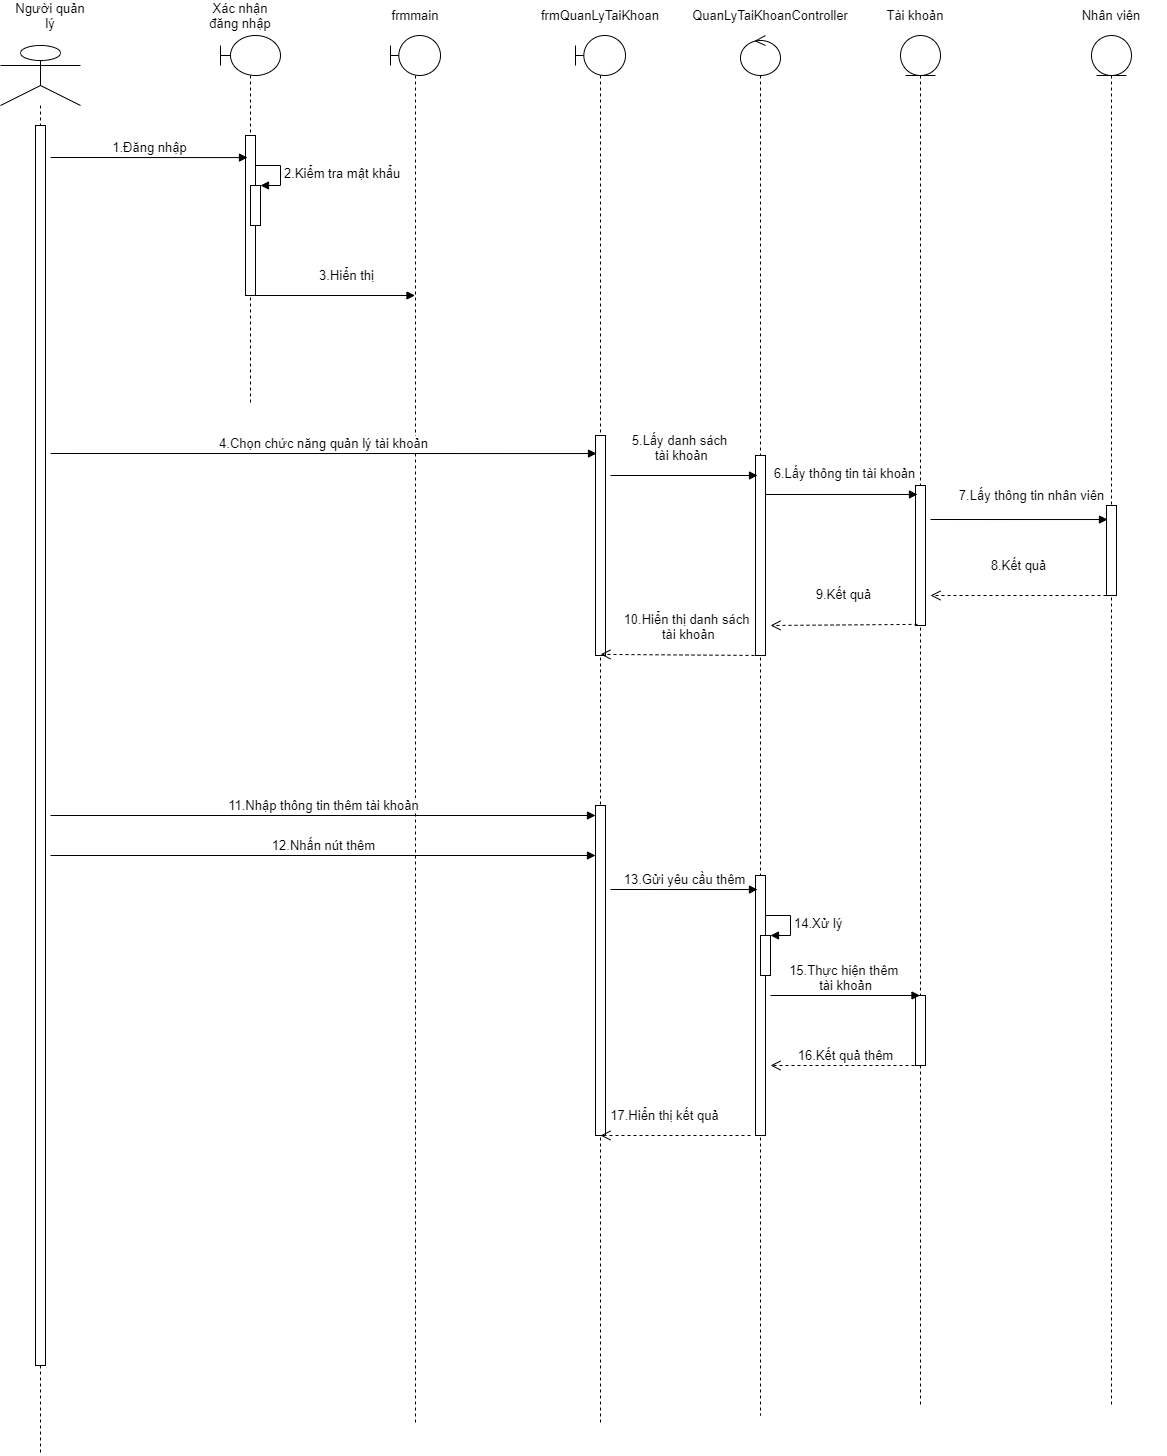

The diagram above was exported from draw.io. Its source (the exported page's mxGraphModel, read from the mxfile embedded in the PNG):
<mxGraphModel dx="868" dy="450" grid="1" gridSize="10" guides="1" tooltips="1" connect="1" arrows="1" fold="1" page="1" pageScale="1" pageWidth="827" pageHeight="1169" math="0" shadow="0">
  <root>
    <mxCell id="0" />
    <mxCell id="1" parent="0" />
    <mxCell id="6Ed8whikDehxlPMa8kXb-2" value="" style="shape=umlLifeline;participant=umlActor;perimeter=lifelinePerimeter;whiteSpace=wrap;html=1;container=1;collapsible=0;recursiveResize=0;verticalAlign=top;spacingTop=36;outlineConnect=0;size=60;" parent="1" vertex="1">
      <mxGeometry x="130" y="110" width="80" height="1410" as="geometry" />
    </mxCell>
    <mxCell id="6Ed8whikDehxlPMa8kXb-3" value="" style="html=1;points=[];perimeter=orthogonalPerimeter;" parent="6Ed8whikDehxlPMa8kXb-2" vertex="1">
      <mxGeometry x="35" y="80" width="10" height="1240" as="geometry" />
    </mxCell>
    <mxCell id="6Ed8whikDehxlPMa8kXb-4" value="" style="shape=umlLifeline;participant=umlBoundary;perimeter=lifelinePerimeter;whiteSpace=wrap;html=1;container=1;collapsible=0;recursiveResize=0;verticalAlign=top;spacingTop=36;outlineConnect=0;" parent="1" vertex="1">
      <mxGeometry x="350" y="100" width="60" height="370" as="geometry" />
    </mxCell>
    <mxCell id="6Ed8whikDehxlPMa8kXb-5" value="" style="html=1;points=[];perimeter=orthogonalPerimeter;" parent="6Ed8whikDehxlPMa8kXb-4" vertex="1">
      <mxGeometry x="25" y="100" width="10" height="160" as="geometry" />
    </mxCell>
    <mxCell id="6Ed8whikDehxlPMa8kXb-6" value="" style="html=1;points=[];perimeter=orthogonalPerimeter;" parent="6Ed8whikDehxlPMa8kXb-4" vertex="1">
      <mxGeometry x="30" y="150" width="10" height="40" as="geometry" />
    </mxCell>
    <mxCell id="6Ed8whikDehxlPMa8kXb-7" value="&lt;font style=&quot;font-size: 13px&quot;&gt;2.Kiểm tra mật khẩu&lt;/font&gt;" style="edgeStyle=orthogonalEdgeStyle;html=1;align=left;spacingLeft=2;endArrow=block;rounded=0;entryX=1;entryY=0;" parent="6Ed8whikDehxlPMa8kXb-4" target="6Ed8whikDehxlPMa8kXb-6" edge="1">
      <mxGeometry relative="1" as="geometry">
        <mxPoint x="35" y="130" as="sourcePoint" />
        <Array as="points">
          <mxPoint x="60" y="130" />
        </Array>
      </mxGeometry>
    </mxCell>
    <mxCell id="6Ed8whikDehxlPMa8kXb-8" value="" style="shape=umlLifeline;participant=umlBoundary;perimeter=lifelinePerimeter;whiteSpace=wrap;html=1;container=1;collapsible=0;recursiveResize=0;verticalAlign=top;spacingTop=36;outlineConnect=0;" parent="1" vertex="1">
      <mxGeometry x="520" y="100" width="50" height="1390" as="geometry" />
    </mxCell>
    <mxCell id="6Ed8whikDehxlPMa8kXb-9" value="" style="shape=umlLifeline;participant=umlEntity;perimeter=lifelinePerimeter;whiteSpace=wrap;html=1;container=1;collapsible=0;recursiveResize=0;verticalAlign=top;spacingTop=36;outlineConnect=0;" parent="1" vertex="1">
      <mxGeometry x="1030" y="100" width="40" height="1370" as="geometry" />
    </mxCell>
    <mxCell id="6Ed8whikDehxlPMa8kXb-10" value="" style="html=1;points=[];perimeter=orthogonalPerimeter;" parent="6Ed8whikDehxlPMa8kXb-9" vertex="1">
      <mxGeometry x="15" y="450" width="10" height="140" as="geometry" />
    </mxCell>
    <mxCell id="6Ed8whikDehxlPMa8kXb-11" value="" style="html=1;points=[];perimeter=orthogonalPerimeter;" parent="6Ed8whikDehxlPMa8kXb-9" vertex="1">
      <mxGeometry x="15" y="960" width="10" height="70" as="geometry" />
    </mxCell>
    <mxCell id="6Ed8whikDehxlPMa8kXb-12" value="" style="shape=umlLifeline;participant=umlControl;perimeter=lifelinePerimeter;whiteSpace=wrap;html=1;container=1;collapsible=0;recursiveResize=0;verticalAlign=top;spacingTop=36;outlineConnect=0;" parent="1" vertex="1">
      <mxGeometry x="870" y="100" width="40" height="1380" as="geometry" />
    </mxCell>
    <mxCell id="6Ed8whikDehxlPMa8kXb-13" value="" style="html=1;points=[];perimeter=orthogonalPerimeter;" parent="6Ed8whikDehxlPMa8kXb-12" vertex="1">
      <mxGeometry x="15" y="420" width="10" height="200" as="geometry" />
    </mxCell>
    <mxCell id="6Ed8whikDehxlPMa8kXb-14" value="" style="html=1;points=[];perimeter=orthogonalPerimeter;" parent="6Ed8whikDehxlPMa8kXb-12" vertex="1">
      <mxGeometry x="15" y="840" width="10" height="260" as="geometry" />
    </mxCell>
    <mxCell id="6Ed8whikDehxlPMa8kXb-15" value="" style="html=1;points=[];perimeter=orthogonalPerimeter;" parent="6Ed8whikDehxlPMa8kXb-12" vertex="1">
      <mxGeometry x="20" y="900" width="10" height="40" as="geometry" />
    </mxCell>
    <mxCell id="6Ed8whikDehxlPMa8kXb-16" value="&lt;font style=&quot;font-size: 13px&quot;&gt;14.Xử lý&lt;/font&gt;" style="edgeStyle=orthogonalEdgeStyle;html=1;align=left;spacingLeft=2;endArrow=block;rounded=0;entryX=1;entryY=0;" parent="6Ed8whikDehxlPMa8kXb-12" target="6Ed8whikDehxlPMa8kXb-15" edge="1">
      <mxGeometry relative="1" as="geometry">
        <mxPoint x="25" y="880" as="sourcePoint" />
        <Array as="points">
          <mxPoint x="50" y="880" />
        </Array>
      </mxGeometry>
    </mxCell>
    <mxCell id="6Ed8whikDehxlPMa8kXb-17" value="&lt;font style=&quot;font-size: 13px&quot;&gt;Người quản lý&lt;/font&gt;" style="text;html=1;strokeColor=none;fillColor=none;align=center;verticalAlign=middle;whiteSpace=wrap;rounded=0;" parent="1" vertex="1">
      <mxGeometry x="140" y="70" width="80" height="20" as="geometry" />
    </mxCell>
    <mxCell id="6Ed8whikDehxlPMa8kXb-18" value="&lt;font style=&quot;font-size: 13px&quot;&gt;Xác nhận đăng nhập&lt;/font&gt;" style="text;html=1;strokeColor=none;fillColor=none;align=center;verticalAlign=middle;whiteSpace=wrap;rounded=0;" parent="1" vertex="1">
      <mxGeometry x="330" y="70" width="80" height="20" as="geometry" />
    </mxCell>
    <mxCell id="6Ed8whikDehxlPMa8kXb-19" value="&lt;font style=&quot;font-size: 13px&quot;&gt;frmmain&lt;/font&gt;" style="text;html=1;strokeColor=none;fillColor=none;align=center;verticalAlign=middle;whiteSpace=wrap;rounded=0;" parent="1" vertex="1">
      <mxGeometry x="505" y="70" width="80" height="20" as="geometry" />
    </mxCell>
    <mxCell id="6Ed8whikDehxlPMa8kXb-20" value="&lt;font style=&quot;font-size: 13px&quot;&gt;frmQuanLyTaiKhoan&lt;/font&gt;" style="text;html=1;strokeColor=none;fillColor=none;align=center;verticalAlign=middle;whiteSpace=wrap;rounded=0;" parent="1" vertex="1">
      <mxGeometry x="690" y="70" width="80" height="20" as="geometry" />
    </mxCell>
    <mxCell id="6Ed8whikDehxlPMa8kXb-21" value="&lt;span style=&quot;font-size: 13px&quot;&gt;Tài khoản&lt;/span&gt;" style="text;html=1;strokeColor=none;fillColor=none;align=center;verticalAlign=middle;whiteSpace=wrap;rounded=0;" parent="1" vertex="1">
      <mxGeometry x="990" y="70" width="110" height="20" as="geometry" />
    </mxCell>
    <mxCell id="6Ed8whikDehxlPMa8kXb-22" value="" style="shape=umlLifeline;participant=umlBoundary;perimeter=lifelinePerimeter;whiteSpace=wrap;html=1;container=1;collapsible=0;recursiveResize=0;verticalAlign=top;spacingTop=36;outlineConnect=0;" parent="1" vertex="1">
      <mxGeometry x="705" y="100" width="50" height="1390" as="geometry" />
    </mxCell>
    <mxCell id="6Ed8whikDehxlPMa8kXb-23" value="" style="html=1;points=[];perimeter=orthogonalPerimeter;" parent="6Ed8whikDehxlPMa8kXb-22" vertex="1">
      <mxGeometry x="20" y="400" width="10" height="220" as="geometry" />
    </mxCell>
    <mxCell id="6Ed8whikDehxlPMa8kXb-24" value="" style="html=1;points=[];perimeter=orthogonalPerimeter;" parent="6Ed8whikDehxlPMa8kXb-22" vertex="1">
      <mxGeometry x="20" y="770" width="10" height="330" as="geometry" />
    </mxCell>
    <mxCell id="M0Hj5ratydzd6VFmP-bs-1" value="&lt;font style=&quot;font-size: 13px&quot;&gt;13.Gửi yêu cầu thêm&lt;/font&gt;" style="html=1;verticalAlign=bottom;endArrow=block;entryX=0.2;entryY=0.054;entryDx=0;entryDy=0;entryPerimeter=0;" edge="1" parent="6Ed8whikDehxlPMa8kXb-22" target="6Ed8whikDehxlPMa8kXb-14">
      <mxGeometry width="80" relative="1" as="geometry">
        <mxPoint x="35" y="854" as="sourcePoint" />
        <mxPoint x="175" y="850" as="targetPoint" />
      </mxGeometry>
    </mxCell>
    <mxCell id="6Ed8whikDehxlPMa8kXb-25" value="&lt;font style=&quot;font-size: 13px&quot;&gt;QuanLyTaiKhoanController&lt;/font&gt;" style="text;html=1;strokeColor=none;fillColor=none;align=center;verticalAlign=middle;whiteSpace=wrap;rounded=0;" parent="1" vertex="1">
      <mxGeometry x="860" y="70" width="80" height="20" as="geometry" />
    </mxCell>
    <mxCell id="6Ed8whikDehxlPMa8kXb-26" value="&lt;font style=&quot;font-size: 13px&quot;&gt;1.Đăng nhập&lt;/font&gt;" style="html=1;verticalAlign=bottom;endArrow=block;entryX=0.2;entryY=0.138;entryDx=0;entryDy=0;entryPerimeter=0;" parent="1" target="6Ed8whikDehxlPMa8kXb-5" edge="1">
      <mxGeometry width="80" relative="1" as="geometry">
        <mxPoint x="180" y="222" as="sourcePoint" />
        <mxPoint x="370" y="220" as="targetPoint" />
      </mxGeometry>
    </mxCell>
    <mxCell id="6Ed8whikDehxlPMa8kXb-27" value="&lt;font style=&quot;font-size: 13px&quot;&gt;3.Hiển thị&lt;/font&gt;" style="html=1;verticalAlign=bottom;endArrow=block;" parent="1" target="6Ed8whikDehxlPMa8kXb-8" edge="1">
      <mxGeometry x="0.165" y="10" width="80" relative="1" as="geometry">
        <mxPoint x="380" y="360" as="sourcePoint" />
        <mxPoint x="460" y="360" as="targetPoint" />
        <mxPoint as="offset" />
      </mxGeometry>
    </mxCell>
    <mxCell id="6Ed8whikDehxlPMa8kXb-28" value="&lt;font style=&quot;font-size: 13px&quot;&gt;4.Chọn chức năng quản lý tài khoản&lt;/font&gt;" style="html=1;verticalAlign=bottom;endArrow=block;entryX=0.1;entryY=0.082;entryDx=0;entryDy=0;entryPerimeter=0;" parent="1" target="6Ed8whikDehxlPMa8kXb-23" edge="1">
      <mxGeometry width="80" relative="1" as="geometry">
        <mxPoint x="180" y="518" as="sourcePoint" />
        <mxPoint x="720" y="520" as="targetPoint" />
      </mxGeometry>
    </mxCell>
    <mxCell id="6Ed8whikDehxlPMa8kXb-29" value="&lt;font style=&quot;font-size: 13px&quot;&gt;5.Lấy danh sách&lt;br&gt;&amp;nbsp;tài khoản&lt;/font&gt;" style="html=1;verticalAlign=bottom;endArrow=block;entryX=0.2;entryY=0.1;entryDx=0;entryDy=0;entryPerimeter=0;" parent="1" target="6Ed8whikDehxlPMa8kXb-13" edge="1">
      <mxGeometry x="-0.0635" y="10" width="80" relative="1" as="geometry">
        <mxPoint x="740" y="540" as="sourcePoint" />
        <mxPoint x="880" y="540" as="targetPoint" />
        <mxPoint as="offset" />
      </mxGeometry>
    </mxCell>
    <mxCell id="6Ed8whikDehxlPMa8kXb-30" value="&lt;font style=&quot;font-size: 13px&quot;&gt;6.Lấy thông tin tài khoản&lt;/font&gt;" style="html=1;verticalAlign=bottom;endArrow=block;entryX=0.2;entryY=0.064;entryDx=0;entryDy=0;entryPerimeter=0;" parent="1" target="6Ed8whikDehxlPMa8kXb-10" edge="1">
      <mxGeometry x="0.0355" y="11" width="80" relative="1" as="geometry">
        <mxPoint x="895" y="559" as="sourcePoint" />
        <mxPoint x="1040" y="559" as="targetPoint" />
        <mxPoint as="offset" />
      </mxGeometry>
    </mxCell>
    <mxCell id="6Ed8whikDehxlPMa8kXb-31" value="&lt;font style=&quot;font-size: 13px&quot;&gt;9.Kết quả&lt;/font&gt;" style="html=1;verticalAlign=bottom;endArrow=open;dashed=1;endSize=8;exitX=0.2;exitY=0.992;exitDx=0;exitDy=0;exitPerimeter=0;" parent="1" source="6Ed8whikDehxlPMa8kXb-10" edge="1">
      <mxGeometry y="-20" relative="1" as="geometry">
        <mxPoint x="1040" y="690" as="sourcePoint" />
        <mxPoint x="900" y="690" as="targetPoint" />
        <mxPoint as="offset" />
      </mxGeometry>
    </mxCell>
    <mxCell id="6Ed8whikDehxlPMa8kXb-32" value="&lt;font style=&quot;font-size: 13px&quot;&gt;10.Hiển thị danh sách&lt;br&gt;&lt;font style=&quot;font-size: 13px&quot;&gt;&amp;nbsp;tài khoản&lt;/font&gt;&lt;/font&gt;" style="html=1;verticalAlign=bottom;endArrow=open;dashed=1;endSize=8;entryX=0.5;entryY=0.995;entryDx=0;entryDy=0;entryPerimeter=0;exitX=0.5;exitY=1;exitDx=0;exitDy=0;exitPerimeter=0;" parent="1" source="6Ed8whikDehxlPMa8kXb-13" target="6Ed8whikDehxlPMa8kXb-23" edge="1">
      <mxGeometry x="-0.0789" y="-10" relative="1" as="geometry">
        <mxPoint x="880" y="720" as="sourcePoint" />
        <mxPoint x="740" y="720" as="targetPoint" />
        <mxPoint as="offset" />
      </mxGeometry>
    </mxCell>
    <mxCell id="6Ed8whikDehxlPMa8kXb-33" value="&lt;font style=&quot;font-size: 13px&quot;&gt;11.Nhập thông tin thêm tài khoản&lt;/font&gt;" style="html=1;verticalAlign=bottom;endArrow=block;" parent="1" target="6Ed8whikDehxlPMa8kXb-24" edge="1">
      <mxGeometry width="80" relative="1" as="geometry">
        <mxPoint x="180" y="880" as="sourcePoint" />
        <mxPoint x="729.5" y="880" as="targetPoint" />
      </mxGeometry>
    </mxCell>
    <mxCell id="6Ed8whikDehxlPMa8kXb-34" value="&lt;font style=&quot;font-size: 13px&quot;&gt;12.Nhấn nút thêm&lt;/font&gt;" style="html=1;verticalAlign=bottom;endArrow=block;" parent="1" edge="1">
      <mxGeometry width="80" relative="1" as="geometry">
        <mxPoint x="180" y="920" as="sourcePoint" />
        <mxPoint x="725" y="920" as="targetPoint" />
      </mxGeometry>
    </mxCell>
    <mxCell id="6Ed8whikDehxlPMa8kXb-36" value="&lt;font style=&quot;font-size: 13px&quot;&gt;15.Thực hiện thêm &lt;br&gt;tài khoản&lt;br&gt;&lt;/font&gt;" style="html=1;verticalAlign=bottom;endArrow=block;" parent="1" target="6Ed8whikDehxlPMa8kXb-9" edge="1">
      <mxGeometry width="80" relative="1" as="geometry">
        <mxPoint x="900" y="1060" as="sourcePoint" />
        <mxPoint x="980" y="1060" as="targetPoint" />
      </mxGeometry>
    </mxCell>
    <mxCell id="6Ed8whikDehxlPMa8kXb-37" value="&lt;font style=&quot;font-size: 13px&quot;&gt;16.Kết quả thêm&lt;/font&gt;" style="html=1;verticalAlign=bottom;endArrow=open;dashed=1;endSize=8;exitX=0.5;exitY=1;exitDx=0;exitDy=0;exitPerimeter=0;" parent="1" edge="1" source="6Ed8whikDehxlPMa8kXb-11">
      <mxGeometry relative="1" as="geometry">
        <mxPoint x="1040" y="1130" as="sourcePoint" />
        <mxPoint x="900" y="1130" as="targetPoint" />
      </mxGeometry>
    </mxCell>
    <mxCell id="6Ed8whikDehxlPMa8kXb-38" value="&lt;font style=&quot;font-size: 13px&quot;&gt;17.Hiển thị kết quả&lt;/font&gt;" style="html=1;verticalAlign=bottom;endArrow=open;dashed=1;endSize=8;" parent="1" edge="1">
      <mxGeometry x="0.1429" y="-10" relative="1" as="geometry">
        <mxPoint x="880" y="1200" as="sourcePoint" />
        <mxPoint x="730" y="1200" as="targetPoint" />
        <Array as="points">
          <mxPoint x="880" y="1200" />
          <mxPoint x="800" y="1200" />
        </Array>
        <mxPoint as="offset" />
      </mxGeometry>
    </mxCell>
    <mxCell id="6Ed8whikDehxlPMa8kXb-39" value="" style="shape=umlLifeline;participant=umlEntity;perimeter=lifelinePerimeter;whiteSpace=wrap;html=1;container=1;collapsible=0;recursiveResize=0;verticalAlign=top;spacingTop=36;outlineConnect=0;" parent="1" vertex="1">
      <mxGeometry x="1221" y="100" width="40" height="1370" as="geometry" />
    </mxCell>
    <mxCell id="6Ed8whikDehxlPMa8kXb-48" value="" style="html=1;points=[];perimeter=orthogonalPerimeter;" parent="6Ed8whikDehxlPMa8kXb-39" vertex="1">
      <mxGeometry x="15" y="470" width="10" height="90" as="geometry" />
    </mxCell>
    <mxCell id="6Ed8whikDehxlPMa8kXb-42" value="&lt;font style=&quot;font-size: 13px&quot;&gt;Nhân viên&lt;/font&gt;" style="text;html=1;strokeColor=none;fillColor=none;align=center;verticalAlign=middle;whiteSpace=wrap;rounded=0;" parent="1" vertex="1">
      <mxGeometry x="1186" y="70" width="110" height="20" as="geometry" />
    </mxCell>
    <mxCell id="6Ed8whikDehxlPMa8kXb-44" value="&lt;font style=&quot;font-size: 13px&quot;&gt;7.Lấy thông tin nhân viên&lt;/font&gt;" style="html=1;verticalAlign=bottom;endArrow=block;entryX=0.1;entryY=0.156;entryDx=0;entryDy=0;entryPerimeter=0;" parent="1" edge="1" target="6Ed8whikDehxlPMa8kXb-48">
      <mxGeometry x="0.1363" y="14" width="80" relative="1" as="geometry">
        <mxPoint x="1060" y="584" as="sourcePoint" />
        <mxPoint x="1240" y="584" as="targetPoint" />
        <mxPoint as="offset" />
      </mxGeometry>
    </mxCell>
    <mxCell id="6Ed8whikDehxlPMa8kXb-45" value="&lt;font style=&quot;font-size: 13px&quot;&gt;8.Kết quả&lt;/font&gt;" style="html=1;verticalAlign=bottom;endArrow=open;dashed=1;endSize=8;exitX=0;exitY=0.989;exitDx=0;exitDy=0;exitPerimeter=0;" parent="1" edge="1">
      <mxGeometry y="-20" relative="1" as="geometry">
        <mxPoint x="1236" y="660.01" as="sourcePoint" />
        <mxPoint x="1060" y="660" as="targetPoint" />
        <mxPoint as="offset" />
      </mxGeometry>
    </mxCell>
  </root>
</mxGraphModel>